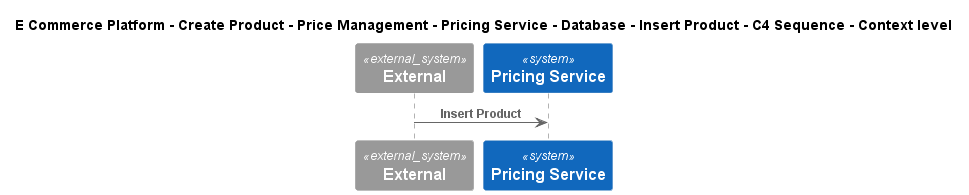

The diagram above was rendered by PlantUML. Its source (embedded in the PNG):
@startuml
!include ..\..\..\..\..\..\..\..\..\.c4s\C4_Sequence.puml
SHOW_FOOT_BOXES()

title E Commerce Platform - Create Product - Price Management - Pricing Service - Database - Insert Product - C4 Sequence - Context level

System_Ext(C4InterFlow.SoftwareSystems.ExternalSystem, "External", "")
System(ECommercePlatform.CreateProduct.PriceManagement.SoftwareSystems.PricingService, "Pricing Service", "")

Rel(C4InterFlow.SoftwareSystems.ExternalSystem, ECommercePlatform.CreateProduct.PriceManagement.SoftwareSystems.PricingService, "Insert Product")


@enduml